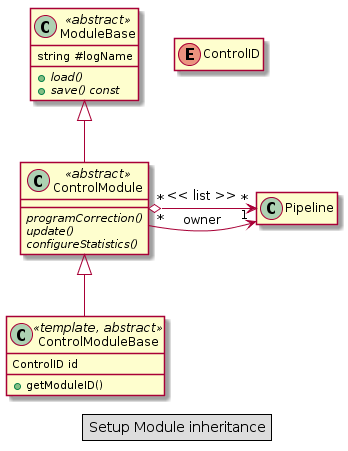

The diagram above was rendered by PlantUML. Its source (embedded in the PNG):
@startuml

hide empty members

enum ControlID

class ModuleBase << abstract >> {
    string #logName
    {abstract} +load()
    {abstract} +save() const
}

class ControlModule << abstract >> {
    {abstract} programCorrection()
    {abstract} update()
    {abstract} configureStatistics()
}

ControlModule "*" o-left-> "*" Pipeline : << list >>
ControlModule "*" --> "1" Pipeline : owner
ControlModule -up-|> ModuleBase

class ControlModuleBase << template, abstract >> {
    ControlID id
    +getModuleID()
}

ControlModuleBase -up-|> ControlModule

legend center
    Setup Module inheritance
endlegend
@enduml